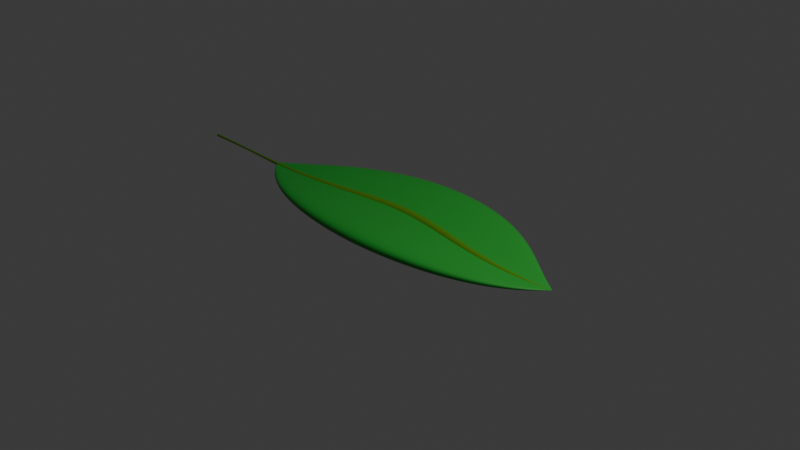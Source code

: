 # Source: blend.blend  (saved by Blender 4.0.36; exported with 4.5.12 LTS)
import bpy
from mathutils import Matrix  # noqa: F401  (used for matrix-valued properties, if any)

bpy.ops.wm.read_factory_settings(use_empty=True)
scene = bpy.context.scene
scene.name = 'Scene'

# ---- collections
col_collection = bpy.data.collections.new('Collection'); scene.collection.children.link(col_collection)

# ---- materials (node trees are filled in below, after node groups)
mat_001 = bpy.data.materials.new('Материал.001')
mat_001.use_transparent_shadow = False
mat_x = bpy.data.materials.new('Материал')
mat_x.use_transparent_shadow = False

# ---- material node trees
mat_001.use_nodes = True; mat_001.node_tree.nodes.clear()
_N = mat_001.node_tree.nodes; _L = mat_001.node_tree.links
n0 = _N.new('ShaderNodeBsdfPrincipled'); n0.name = 'Принципиальный BSDF'; n0.location = (10, 300)
n0.inputs[0].default_value = (0.02386, 0.3557, 0.03483, 1.0)
n0.inputs[3].default_value = 1.45
n1 = _N.new('ShaderNodeOutputMaterial'); n1.name = 'Вывод материала'; n1.location = (300, 300)
_L.new(n0.outputs[0], n1.inputs[0])
n1.is_active_output = True
mat_x.use_nodes = True; mat_x.node_tree.nodes.clear()
_N = mat_x.node_tree.nodes; _L = mat_x.node_tree.links
n0 = _N.new('ShaderNodeBsdfPrincipled'); n0.name = 'Принципиальный BSDF'; n0.location = (10, 300)
n0.inputs[0].default_value = (0.09044, 0.2643, 0.00329, 1.0)
n0.inputs[3].default_value = 1.45
n1 = _N.new('ShaderNodeOutputMaterial'); n1.name = 'Вывод материала'; n1.location = (300, 300)
_L.new(n0.outputs[0], n1.inputs[0])
n1.is_active_output = True

# ---- world
world_world = bpy.data.worlds.new('World'); scene.world = world_world
world_world.use_nodes = True; world_world.node_tree.nodes.clear()
_N = world_world.node_tree.nodes; _L = world_world.node_tree.links
n0 = _N.new('ShaderNodeOutputWorld'); n0.name = 'World Output'; n0.location = (300, 300)
n1 = _N.new('ShaderNodeBackground'); n1.name = 'Background'; n1.location = (10, 300)
n1.inputs[0].default_value = (0.05088, 0.05088, 0.05088, 1.0)
_L.new(n1.outputs[0], n0.inputs[0])
n0.is_active_output = True
world_world.color = (0.05088, 0.05088, 0.05088)
world_world.use_sun_shadow = False
world_world.sun_shadow_jitter_overblur = 0.0

# ---- cameras
cam_camera = bpy.data.cameras.new('Camera')
cam_camera.clip_end = 100.0
cam_camera.ortho_scale = 7.314

# ---- lights
light_light = bpy.data.lights.new('Light', 'POINT')
light_light.transmission_factor = 0.0
light_light.use_soft_falloff = False
light_light.energy = 1000.0
light_light.shadow_soft_size = 0.1
light_light.shadow_maximum_resolution = 0.006
light_light.use_absolute_resolution = True

# ---- curves / text
cu_nurbs = bpy.data.curves.new('ТраекторияNurbs', 'CURVE')
cu_nurbs.dimensions = '3D'
_sp = cu_nurbs.splines.new('NURBS'); _sp.points.add(4)
_sp.points.foreach_set('co', [-2.0, 0.0, 0.0, 1.0, -1.0, -0.1896, 0.0, 1.0, 0.0, 0.5132, 0.0, 1.0, 1.0, -0.1698, 0.0, 1.0, 2.0, 0.0, 0.0, 1.0])
_sp.points.foreach_set('radius', [0.00103, 1.0, 1.0, 1.0, 0.00103])
_sp.order_u = 5
_sp.order_v = 0
_sp.use_endpoint_u = True
cu_nurbs.materials.append(mat_001)
cu_nurbs.use_path = True
cu_nurbs.bevel_mode = 'OBJECT'
cu_nurbs.fill_mode = 'FULL'
cu_x = bpy.data.curves.new('ОкружностьБезье', 'CURVE')
cu_x.dimensions = '3D'
_sp = cu_x.splines.new('BEZIER'); _sp.bezier_points.add(3)
_sp.bezier_points.foreach_set('co', [-0.9335, -1.585e-08, -7.927e-09, -1.146e-07, 0.03908, -1.146e-07, 0.9335, -1.585e-08, -7.927e-09, -1.146e-07, -0.03908, -1.146e-07])
_sp.bezier_points.foreach_set('handle_left', [-0.9335, -0.1422, -7.927e-09, -0.3648, 0.03908, -1.146e-07, 0.9335, 0.1582, -7.927e-09, 0.3648, -0.03908, -1.146e-07])
_sp.bezier_points.foreach_set('handle_right', [-0.9335, 0.1422, -7.927e-09, 0.3648, 0.03908, -1.146e-07, 0.9335, -0.1582, -7.927e-09, -0.3648, -0.03908, -1.146e-07])
for _p, _l, _r in zip(_sp.bezier_points, ['ALIGNED', 'AUTO', 'ALIGNED', 'AUTO'], ['ALIGNED', 'AUTO', 'ALIGNED', 'AUTO']): _p.handle_left_type = _l; _p.handle_right_type = _r
_sp.order_u = 0
_sp.order_v = 0
_sp.use_cyclic_u = True
cu_x.use_path = True
cu_x.fill_mode = 'FULL'
cu_nurbs_001 = bpy.data.curves.new('ТраекторияNurbs.001', 'CURVE')
cu_nurbs_001.dimensions = '3D'
_sp = cu_nurbs_001.splines.new('NURBS'); _sp.points.add(5)
_sp.points.foreach_set('co', [-3.154, 0.0, -0.006245, 1.0, -2.0, 0.0, 0.0, 1.0, -1.0, -0.1896, 0.0, 1.0, 0.0, 0.5132, 0.0, 1.0, 1.0, -0.1698, 0.0, 1.0, 2.0, 0.0, 0.0, 1.0])
_sp.points.foreach_set('radius', [0.2738, 0.0004606, 1.0, 1.0, 1.0, 0.00103])
_sp.order_u = 5
_sp.order_v = 0
_sp.use_endpoint_u = True
cu_nurbs_001.materials.append(mat_x)
cu_nurbs_001.use_path = True
cu_nurbs_001.bevel_depth = 0.06
cu_nurbs_001.fill_mode = 'FULL'

# ---- objects
ob_light = bpy.data.objects.new('Light', light_light)
ob_camera = bpy.data.objects.new('Camera', cam_camera)
ob_nurbs = bpy.data.objects.new('ТраекторияNurbs', cu_nurbs)
ob_x = bpy.data.objects.new('ОкружностьБезье', cu_x)
ob_nurbs_001 = bpy.data.objects.new('ТраекторияNurbs.001', cu_nurbs_001)

# ---- transforms, parenting, visibility, modifiers, constraints
ob_light.location = (4.076, 1.005, 5.904)
ob_light.rotation_euler = (0.6503, 0.05522, 1.866)
ob_light.lock_rotations_4d = False
ob_light.empty_display_type = 'ARROWS'
ob_light.color = (0.0, 0.0, 0.0, 0.0)
ob_light.lineart.crease_threshold = 0.0
ob_camera.location = (7.359, -6.926, 4.958)
ob_camera.rotation_euler = (1.109, 0.0, 0.8149)
ob_camera.lock_rotations_4d = False
ob_camera.empty_display_type = 'ARROWS'
ob_camera.color = (0.0, 0.0, 0.0, 0.0)
ob_camera.display_type = 'WIRE'
ob_camera.lineart.crease_threshold = 0.0
ob_nurbs.location = (0.0, 0.0, 0.0)
ob_x.location = (-0.9957, -3.056, -1.196)
ob_x.scale = (0.9456, 0.9456, 0.9456)
ob_nurbs_001.location = (0.0, -0.006997, 0.0)
cu_nurbs.bevel_object = ob_x
cu_nurbs_001.bevel_object = ob_x

# ---- collection membership
col_collection.objects.link(ob_light)
col_collection.objects.link(ob_camera)
col_collection.objects.link(ob_nurbs)
col_collection.objects.link(ob_x)
col_collection.objects.link(ob_nurbs_001)

# ---- scene / render settings (as saved in the file)
scene.camera = ob_camera
scene.frame_start = 1; scene.frame_end = 250; scene.frame_set(1)
scene.render.engine = 'BLENDER_EEVEE_NEXT'
scene.cycles.sampling_pattern = 'TABULATED_SOBOL'
bpy.context.view_layer.update()
